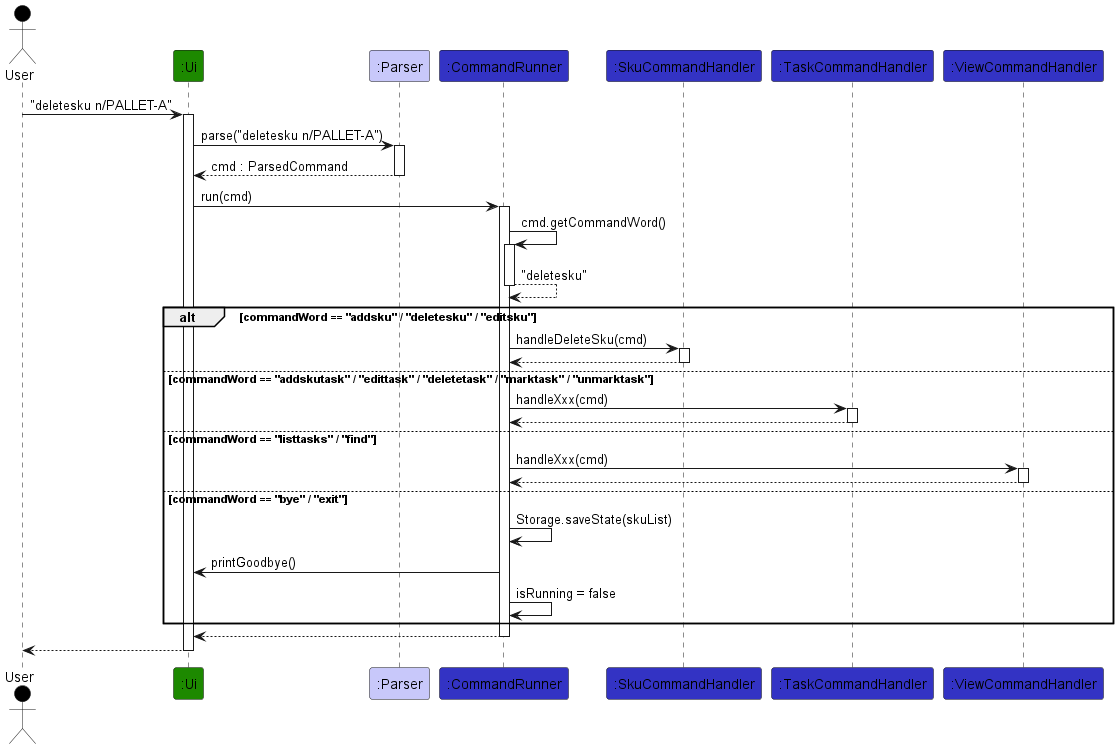

The diagram above was rendered by PlantUML. Its source (embedded in the PNG):
@startuml
!include ../style.puml

Actor User as user USER_COLOR
Participant ":Ui" as ui UI_COLOR
Participant ":Parser" as parser LOGIC_COLOR_T1
Participant ":CommandRunner" as runner LOGIC_COLOR
Participant ":SkuCommandHandler" as skuHandler LOGIC_COLOR
Participant ":TaskCommandHandler" as taskHandler LOGIC_COLOR
Participant ":ViewCommandHandler" as viewHandler LOGIC_COLOR

user -> ui ++ : "deletesku n/PALLET-A"
ui -> parser ++ : parse("deletesku n/PALLET-A")
return cmd : ParsedCommand

ui -> runner ++ : run(cmd)
runner -> runner ++ : cmd.getCommandWord()
return "deletesku"

alt commandWord == "addsku" / "deletesku" / "editsku"
  runner -> skuHandler ++ : handleDeleteSku(cmd)
  return
else commandWord == "addskutask" / "edittask" / "deletetask" / "marktask" / "unmarktask"
  runner -> taskHandler ++ : handleXxx(cmd)
  return
else commandWord == "listtasks" / "find"
  runner -> viewHandler ++ : handleXxx(cmd)
  return
else commandWord == "bye" / "exit"
  runner -> runner : Storage.saveState(skuList)
  runner -> ui : printGoodbye()
  runner -> runner : isRunning = false
end

return
return
@enduml